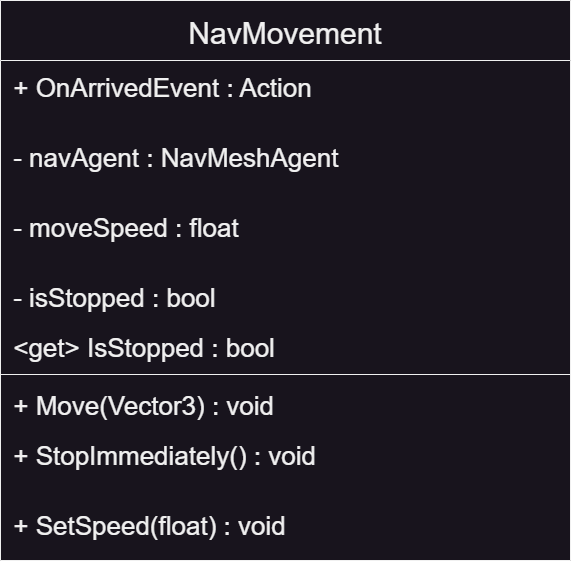

The diagram above was exported from draw.io. Its source (the exported page's mxGraphModel, read from the mxfile embedded in the PNG):
<mxGraphModel dx="2272" dy="1569" grid="1" gridSize="10" guides="1" tooltips="1" connect="1" arrows="1" fold="1" page="1" pageScale="1" pageWidth="1169" pageHeight="827" math="0" shadow="0">
  <root>
    <mxCell id="0" />
    <mxCell id="1" parent="0" />
    <mxCell id="6" value="NavMovement" style="swimlane;fontStyle=0;align=center;verticalAlign=middle;childLayout=stackLayout;horizontal=1;startSize=60;horizontalStack=0;resizeParent=1;resizeLast=0;collapsible=1;marginBottom=0;rounded=0;shadow=0;strokeWidth=1;spacingTop=0;spacingBottom=0;spacingRight=0;fillColor=#18141D;swimlaneFillColor=#18141D;fillStyle=solid;fontColor=#F0F0F0;strokeColor=#F0F0F0;fontSize=30;" parent="1" vertex="1">
      <mxGeometry x="-970" y="-720" width="570" height="560" as="geometry">
        <mxRectangle x="-791.5" y="-581" width="160" height="26" as="alternateBounds" />
      </mxGeometry>
    </mxCell>
    <mxCell id="7" value=" + OnArrivedEvent : Action" style="text;align=left;verticalAlign=middle;spacingLeft=4;spacingRight=4;overflow=hidden;rotatable=0;points=[[0,0.5],[1,0.5]];portConstraint=eastwest;rounded=0;shadow=0;html=0;fontColor=#F0F0F0;fontSize=26;" parent="6" vertex="1">
      <mxGeometry y="60" width="570" height="50" as="geometry" />
    </mxCell>
    <mxCell id="9" value=" " style="text;align=left;verticalAlign=middle;spacingLeft=4;spacingRight=4;overflow=hidden;rotatable=0;points=[[0,0.5],[1,0.5]];portConstraint=eastwest;rounded=0;shadow=0;html=0;fontSize=26;" parent="6" vertex="1">
      <mxGeometry y="110" width="570" height="20" as="geometry" />
    </mxCell>
    <mxCell id="10" value=" - navAgent : NavMeshAgent" style="text;align=left;verticalAlign=middle;spacingLeft=4;spacingRight=4;overflow=hidden;rotatable=0;points=[[0,0.5],[1,0.5]];portConstraint=eastwest;rounded=0;shadow=0;html=0;fontColor=#F0F0F0;fontSize=26;" parent="6" vertex="1">
      <mxGeometry y="130" width="570" height="50" as="geometry" />
    </mxCell>
    <mxCell id="27" value=" " style="text;align=left;verticalAlign=middle;spacingLeft=4;spacingRight=4;overflow=hidden;rotatable=0;points=[[0,0.5],[1,0.5]];portConstraint=eastwest;rounded=0;shadow=0;html=0;fontSize=26;" parent="6" vertex="1">
      <mxGeometry y="180" width="570" height="20" as="geometry" />
    </mxCell>
    <mxCell id="32" value=" - moveSpeed : float" style="text;align=left;verticalAlign=middle;spacingLeft=4;spacingRight=4;overflow=hidden;rotatable=0;points=[[0,0.5],[1,0.5]];portConstraint=eastwest;rounded=0;shadow=0;html=0;fontColor=#F0F0F0;fontSize=26;" vertex="1" parent="6">
      <mxGeometry y="200" width="570" height="50" as="geometry" />
    </mxCell>
    <mxCell id="33" value=" " style="text;align=left;verticalAlign=middle;spacingLeft=4;spacingRight=4;overflow=hidden;rotatable=0;points=[[0,0.5],[1,0.5]];portConstraint=eastwest;rounded=0;shadow=0;html=0;fontSize=26;" vertex="1" parent="6">
      <mxGeometry y="250" width="570" height="20" as="geometry" />
    </mxCell>
    <mxCell id="25" value=" - isStopped : bool" style="text;align=left;verticalAlign=middle;spacingLeft=4;spacingRight=4;overflow=hidden;rotatable=0;points=[[0,0.5],[1,0.5]];portConstraint=eastwest;rounded=0;shadow=0;html=0;fontColor=#F0F0F0;fontSize=26;" parent="6" vertex="1">
      <mxGeometry y="270" width="570" height="50" as="geometry" />
    </mxCell>
    <mxCell id="30" value=" &lt;get&gt; IsStopped : bool" style="text;align=left;verticalAlign=middle;spacingLeft=4;spacingRight=4;overflow=hidden;rotatable=0;points=[[0,0.5],[1,0.5]];portConstraint=eastwest;rounded=0;shadow=0;html=0;fontColor=#F0F0F0;fontSize=26;" parent="6" vertex="1">
      <mxGeometry y="320" width="570" height="50" as="geometry" />
    </mxCell>
    <mxCell id="11" value="" style="line;html=1;strokeWidth=1;align=left;verticalAlign=middle;spacingTop=-1;spacingLeft=3;spacingRight=3;rotatable=0;labelPosition=right;points=[];portConstraint=eastwest;strokeColor=#F0F0F0;fontSize=26;" parent="6" vertex="1">
      <mxGeometry y="370" width="570" height="8" as="geometry" />
    </mxCell>
    <mxCell id="12" value=" + Move(Vector3) : void" style="text;align=left;verticalAlign=middle;spacingLeft=4;spacingRight=4;overflow=hidden;rotatable=0;points=[[0,0.5],[1,0.5]];portConstraint=eastwest;rounded=0;shadow=0;html=0;fontColor=#F0F0F0;fontSize=26;" parent="6" vertex="1">
      <mxGeometry y="378" width="570" height="50" as="geometry" />
    </mxCell>
    <mxCell id="23" value=" + StopImmediately() : void" style="text;align=left;verticalAlign=middle;spacingLeft=4;spacingRight=4;overflow=hidden;rotatable=0;points=[[0,0.5],[1,0.5]];portConstraint=eastwest;rounded=0;shadow=0;html=0;fontColor=#F0F0F0;fontSize=26;" parent="6" vertex="1">
      <mxGeometry y="428" width="570" height="50" as="geometry" />
    </mxCell>
    <mxCell id="31" value=" " style="text;align=left;verticalAlign=middle;spacingLeft=4;spacingRight=4;overflow=hidden;rotatable=0;points=[[0,0.5],[1,0.5]];portConstraint=eastwest;rounded=0;shadow=0;html=0;fontSize=26;" vertex="1" parent="6">
      <mxGeometry y="478" width="570" height="20" as="geometry" />
    </mxCell>
    <mxCell id="24" value=" + SetSpeed(float) : void" style="text;align=left;verticalAlign=middle;spacingLeft=4;spacingRight=4;overflow=hidden;rotatable=0;points=[[0,0.5],[1,0.5]];portConstraint=eastwest;rounded=0;shadow=0;html=0;fontColor=#F0F0F0;fontSize=26;" parent="6" vertex="1">
      <mxGeometry y="498" width="570" height="50" as="geometry" />
    </mxCell>
  </root>
</mxGraphModel>